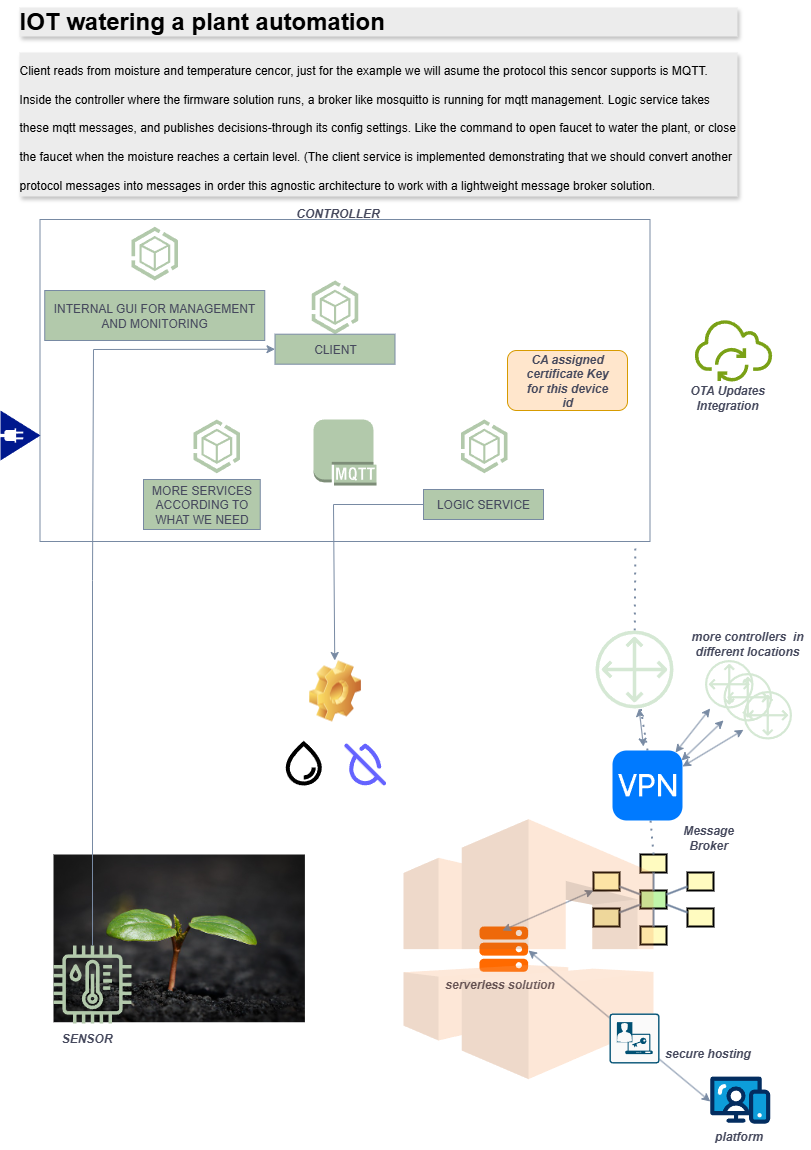

The diagram above was exported from draw.io. Its source (the exported page's mxGraphModel, read from the mxfile embedded in the PNG):
<mxGraphModel dx="2388" dy="1314" grid="1" gridSize="10" guides="1" tooltips="1" connect="1" arrows="1" fold="1" page="1" pageScale="1" pageWidth="827" pageHeight="1169" math="0" shadow="0">
  <root>
    <mxCell id="0" />
    <mxCell id="1" parent="0" />
    <mxCell id="RzrlaOfJQ3S8ctDOqif4-7" value="" style="rounded=0;whiteSpace=wrap;html=1;fillColor=none;labelBackgroundColor=none;strokeColor=#788AA3;fontColor=#46495D;" vertex="1" parent="1">
      <mxGeometry x="56.5" y="219" width="610" height="322" as="geometry" />
    </mxCell>
    <mxCell id="RzrlaOfJQ3S8ctDOqif4-2" value="" style="shape=image;html=1;verticalLabelPosition=bottom;verticalAlign=top;imageAspect=1;aspect=fixed;image=img/clipart/Gear_128x128.png;labelBackgroundColor=none;fillColor=#B2C9AB;strokeColor=#788AA3;fontColor=#46495D;" vertex="1" parent="1">
      <mxGeometry x="325.5" y="660" width="52" height="61" as="geometry" />
    </mxCell>
    <mxCell id="RzrlaOfJQ3S8ctDOqif4-3" value="" style="shape=image;verticalLabelPosition=bottom;labelBackgroundColor=none;verticalAlign=top;aspect=fixed;imageAspect=0;image=data:image/jpeg,(base64 omitted: 55836 chars);fillColor=#B2C9AB;strokeColor=#788AA3;fontColor=#46495D;" vertex="1" parent="1">
      <mxGeometry x="70" y="854" width="251.4" height="167.73" as="geometry" />
    </mxCell>
    <mxCell id="RzrlaOfJQ3S8ctDOqif4-6" value="" style="outlineConnect=0;dashed=0;verticalLabelPosition=bottom;verticalAlign=top;align=center;html=1;shape=mxgraph.aws3.mqtt_protocol;fillColor=#B2C9AB;labelBackgroundColor=none;strokeColor=#788AA3;fontColor=#46495D;" vertex="1" parent="1">
      <mxGeometry x="330" y="419" width="63" height="66" as="geometry" />
    </mxCell>
    <mxCell id="RzrlaOfJQ3S8ctDOqif4-8" value="" style="sketch=0;outlineConnect=0;fontColor=#46495D;fillColor=#B2C9AB;strokeColor=none;dashed=0;verticalLabelPosition=bottom;verticalAlign=top;align=center;html=1;fontSize=12;fontStyle=0;aspect=fixed;pointerEvents=1;shape=mxgraph.aws4.iot_thing_temperature_humidity_sensor;labelBackgroundColor=none;" vertex="1" parent="1">
      <mxGeometry x="70" y="945" width="78" height="78" as="geometry" />
    </mxCell>
    <mxCell id="RzrlaOfJQ3S8ctDOqif4-9" value="" style="points=[];aspect=fixed;html=1;align=center;shadow=0;dashed=0;fillColor=#B2C9AB;strokeColor=none;shape=mxgraph.alibaba_cloud.ahas_application_high_availability_service;labelBackgroundColor=none;fontColor=#46495D;" vertex="1" parent="1">
      <mxGeometry x="477.5" y="419" width="46.5" height="53.7" as="geometry" />
    </mxCell>
    <mxCell id="RzrlaOfJQ3S8ctDOqif4-10" value="LOGIC SERVICE" style="rounded=0;whiteSpace=wrap;html=1;labelBackgroundColor=none;fillColor=#B2C9AB;strokeColor=#788AA3;fontColor=#46495D;" vertex="1" parent="1">
      <mxGeometry x="440" y="489" width="120" height="30" as="geometry" />
    </mxCell>
    <mxCell id="RzrlaOfJQ3S8ctDOqif4-11" value="" style="points=[];aspect=fixed;html=1;align=center;shadow=0;dashed=0;fillColor=#B2C9AB;strokeColor=none;shape=mxgraph.alibaba_cloud.ahas_application_high_availability_service;labelBackgroundColor=none;fontColor=#46495D;" vertex="1" parent="1">
      <mxGeometry x="328.25" y="280" width="46.5" height="53.7" as="geometry" />
    </mxCell>
    <mxCell id="RzrlaOfJQ3S8ctDOqif4-12" value="CLIENT" style="rounded=0;whiteSpace=wrap;html=1;labelBackgroundColor=none;fillColor=#B2C9AB;strokeColor=#788AA3;fontColor=#46495D;" vertex="1" parent="1">
      <mxGeometry x="291.5" y="333.7" width="120" height="30" as="geometry" />
    </mxCell>
    <mxCell id="RzrlaOfJQ3S8ctDOqif4-13" value="" style="points=[];aspect=fixed;html=1;align=center;shadow=0;dashed=0;fillColor=#B2C9AB;strokeColor=none;shape=mxgraph.alibaba_cloud.ahas_application_high_availability_service;labelBackgroundColor=none;fontColor=#46495D;" vertex="1" parent="1">
      <mxGeometry x="210" y="419" width="46.5" height="53.7" as="geometry" />
    </mxCell>
    <mxCell id="RzrlaOfJQ3S8ctDOqif4-14" value="MORE SERVICES ACCORDING TO WHAT WE NEED" style="rounded=0;whiteSpace=wrap;html=1;labelBackgroundColor=none;fillColor=#B2C9AB;strokeColor=#788AA3;fontColor=#46495D;" vertex="1" parent="1">
      <mxGeometry x="160" y="479" width="116.75" height="50" as="geometry" />
    </mxCell>
    <mxCell id="RzrlaOfJQ3S8ctDOqif4-16" value="" style="endArrow=classic;html=1;rounded=0;strokeColor=#788AA3;fontColor=#46495D;fillColor=#B2C9AB;entryX=0;entryY=0.5;entryDx=0;entryDy=0;" edge="1" parent="1" source="RzrlaOfJQ3S8ctDOqif4-8" target="RzrlaOfJQ3S8ctDOqif4-12">
      <mxGeometry width="50" height="50" relative="1" as="geometry">
        <mxPoint x="100" y="880" as="sourcePoint" />
        <mxPoint x="150" y="830" as="targetPoint" />
        <Array as="points">
          <mxPoint x="109" y="580" />
          <mxPoint x="110" y="349" />
        </Array>
      </mxGeometry>
    </mxCell>
    <mxCell id="RzrlaOfJQ3S8ctDOqif4-17" value="" style="endArrow=classic;html=1;rounded=0;strokeColor=#788AA3;fontColor=#46495D;fillColor=#B2C9AB;exitX=0;exitY=0.5;exitDx=0;exitDy=0;" edge="1" parent="1" source="RzrlaOfJQ3S8ctDOqif4-10" target="RzrlaOfJQ3S8ctDOqif4-2">
      <mxGeometry width="50" height="50" relative="1" as="geometry">
        <mxPoint x="510" y="679" as="sourcePoint" />
        <mxPoint x="500" y="729" as="targetPoint" />
        <Array as="points">
          <mxPoint x="350" y="504" />
        </Array>
      </mxGeometry>
    </mxCell>
    <mxCell id="RzrlaOfJQ3S8ctDOqif4-18" value="" style="shape=image;html=1;verticalAlign=top;verticalLabelPosition=bottom;labelBackgroundColor=#ffffff;imageAspect=0;aspect=fixed;image=https://icons.diagrams.net/icon-cache1/Unicons_Line_vol_6-2968/water-drop-slash-924.svg;strokeColor=#788AA3;fontColor=#46495D;fillColor=#B2C9AB;" vertex="1" parent="1">
      <mxGeometry x="356.75" y="739" width="50" height="50" as="geometry" />
    </mxCell>
    <mxCell id="RzrlaOfJQ3S8ctDOqif4-19" value="" style="shape=image;html=1;verticalAlign=top;verticalLabelPosition=bottom;labelBackgroundColor=#ffffff;imageAspect=0;aspect=fixed;image=https://icons.diagrams.net/icon-cache1/Evericons_24px_Vol_1-2247/drop-1455.svg;strokeColor=#788AA3;fontColor=#46495D;fillColor=#B2C9AB;" vertex="1" parent="1">
      <mxGeometry x="296.25" y="739" width="48" height="48" as="geometry" />
    </mxCell>
    <mxCell id="RzrlaOfJQ3S8ctDOqif4-20" value="&lt;h1 style=&quot;forced-color-adjust: none; font-family: Helvetica; font-style: normal; font-variant-ligatures: normal; font-variant-caps: normal; letter-spacing: normal; orphans: 2; text-align: left; text-indent: 0px; text-transform: none; widows: 2; word-spacing: 0px; -webkit-text-stroke-width: 0px; white-space: normal; background-color: rgb(236, 236, 236); text-decoration-thickness: initial; text-decoration-style: initial; text-decoration-color: initial; margin-top: 0px;&quot;&gt;&lt;span style=&quot;forced-color-adjust: none; background-color: transparent;&quot;&gt;IOT watering a plant automation&lt;/span&gt;&lt;/h1&gt;&lt;h1 style=&quot;forced-color-adjust: none; font-family: Helvetica; font-style: normal; font-variant-ligatures: normal; font-variant-caps: normal; letter-spacing: normal; orphans: 2; text-align: left; text-indent: 0px; text-transform: none; widows: 2; word-spacing: 0px; -webkit-text-stroke-width: 0px; white-space: normal; background-color: rgb(236, 236, 236); text-decoration-thickness: initial; text-decoration-style: initial; text-decoration-color: initial; margin-top: 0px;&quot;&gt;&lt;span style=&quot;forced-color-adjust: none; background-color: transparent; font-size: 12px; font-weight: normal;&quot;&gt;Client reads from moisture and temperature cencor, just for the example we will asume the protocol this sencor supports is MQTT. Inside the controller where the firmware solution runs, a broker like mosquitto is running for mqtt management. Logic service takes these mqtt messages, and publishes decisions-through its config settings. Like the command to open faucet to water the plant, or close the faucet when the moisture reaches a certain level. (The client service is implemented demonstrating that we should convert another protocol messages into messages in order this agnostic architecture to work with a lightweight message broker solution.&lt;/span&gt;&lt;span style=&quot;background-color: transparent; font-size: 12px; font-weight: normal;&quot;&gt;&amp;nbsp;&lt;/span&gt;&lt;/h1&gt;" style="text;whiteSpace=wrap;html=1;imageAspect=1;rounded=1;fontColor=default;convertToSvg=0;textShadow=1;" vertex="1" parent="1">
      <mxGeometry x="34" width="720" height="224.7" as="geometry" />
    </mxCell>
    <mxCell id="RzrlaOfJQ3S8ctDOqif4-22" value="" style="endArrow=none;dashed=1;html=1;dashPattern=1 3;strokeWidth=2;rounded=0;strokeColor=#788AA3;fontColor=#46495D;fillColor=#B2C9AB;entryX=0.976;entryY=1.003;entryDx=0;entryDy=0;entryPerimeter=0;" edge="1" parent="1" source="RzrlaOfJQ3S8ctDOqif4-25" target="RzrlaOfJQ3S8ctDOqif4-7">
      <mxGeometry width="50" height="50" relative="1" as="geometry">
        <mxPoint x="650" y="710" as="sourcePoint" />
        <mxPoint x="680" y="660" as="targetPoint" />
      </mxGeometry>
    </mxCell>
    <mxCell id="RzrlaOfJQ3S8ctDOqif4-24" value="" style="rounded=1;whiteSpace=wrap;html=1;strokeColor=#d79b00;fillColor=#ffe6cc;" vertex="1" parent="1">
      <mxGeometry x="524" y="350" width="120" height="60" as="geometry" />
    </mxCell>
    <mxCell id="RzrlaOfJQ3S8ctDOqif4-23" value="CA assigned certificate Key for this device id" style="text;html=1;align=center;verticalAlign=middle;whiteSpace=wrap;rounded=0;fontColor=#46495D;fontStyle=3" vertex="1" parent="1">
      <mxGeometry x="539" y="344.5" width="90" height="71" as="geometry" />
    </mxCell>
    <mxCell id="RzrlaOfJQ3S8ctDOqif4-25" value="" style="sketch=0;outlineConnect=0;fillColor=#d5e8d4;strokeColor=#82b366;dashed=0;verticalLabelPosition=bottom;verticalAlign=top;align=center;html=1;fontSize=12;fontStyle=0;aspect=fixed;pointerEvents=1;shape=mxgraph.aws4.customer_gateway;" vertex="1" parent="1">
      <mxGeometry x="612" y="630" width="78" height="78" as="geometry" />
    </mxCell>
    <mxCell id="RzrlaOfJQ3S8ctDOqif4-26" value="" style="strokeWidth=2;dashed=0;align=center;fontSize=8;shape=rect;fillColor=#fffbc0;strokeColor=#000000;fontColor=#46495D;" vertex="1" parent="1">
      <mxGeometry x="657" y="854" width="26" height="18" as="geometry" />
    </mxCell>
    <mxCell id="RzrlaOfJQ3S8ctDOqif4-27" value="" style="strokeWidth=2;dashed=0;align=center;fontSize=8;shape=rect;fillColor=#fffbc0;strokeColor=#000000;fontColor=#46495D;" vertex="1" parent="1">
      <mxGeometry x="610" y="872" width="26" height="18" as="geometry" />
    </mxCell>
    <mxCell id="RzrlaOfJQ3S8ctDOqif4-28" value="" style="strokeWidth=2;dashed=0;align=center;fontSize=8;shape=rect;fillColor=#fffbc0;strokeColor=#000000;fontColor=#46495D;" vertex="1" parent="1">
      <mxGeometry x="704" y="872" width="26" height="18" as="geometry" />
    </mxCell>
    <mxCell id="RzrlaOfJQ3S8ctDOqif4-29" value="" style="strokeWidth=2;dashed=0;align=center;fontSize=8;shape=rect;fillColor=#fffbc0;strokeColor=#000000;fontColor=#46495D;" vertex="1" parent="1">
      <mxGeometry x="610" y="908" width="26" height="18" as="geometry" />
    </mxCell>
    <mxCell id="RzrlaOfJQ3S8ctDOqif4-30" value="" style="strokeWidth=2;dashed=0;align=center;fontSize=8;shape=rect;fillColor=#fffbc0;strokeColor=#000000;fontColor=#46495D;" vertex="1" parent="1">
      <mxGeometry x="704" y="908" width="26" height="18" as="geometry" />
    </mxCell>
    <mxCell id="RzrlaOfJQ3S8ctDOqif4-31" value="" style="strokeWidth=2;dashed=0;align=center;fontSize=8;shape=rect;fillColor=#fffbc0;strokeColor=#000000;fontColor=#46495D;" vertex="1" parent="1">
      <mxGeometry x="657" y="926" width="26" height="18" as="geometry" />
    </mxCell>
    <mxCell id="RzrlaOfJQ3S8ctDOqif4-32" value="" style="strokeWidth=2;dashed=0;align=center;fontSize=8;shape=rect;fillColor=#c0f5a9;strokeColor=#000000;fontColor=#46495D;" vertex="1" parent="1">
      <mxGeometry x="657" y="890" width="26" height="18" as="geometry" />
    </mxCell>
    <mxCell id="RzrlaOfJQ3S8ctDOqif4-33" value="" style="edgeStyle=none;endArrow=none;dashed=0;html=1;strokeWidth=2;rounded=0;strokeColor=#788AA3;fontColor=#46495D;fillColor=#B2C9AB;" edge="1" source="RzrlaOfJQ3S8ctDOqif4-32" target="RzrlaOfJQ3S8ctDOqif4-26" parent="1">
      <mxGeometry relative="1" as="geometry" />
    </mxCell>
    <mxCell id="RzrlaOfJQ3S8ctDOqif4-34" value="" style="edgeStyle=none;endArrow=none;dashed=0;html=1;strokeWidth=2;rounded=0;strokeColor=#788AA3;fontColor=#46495D;fillColor=#B2C9AB;" edge="1" source="RzrlaOfJQ3S8ctDOqif4-32" target="RzrlaOfJQ3S8ctDOqif4-27" parent="1">
      <mxGeometry relative="1" as="geometry" />
    </mxCell>
    <mxCell id="RzrlaOfJQ3S8ctDOqif4-35" value="" style="edgeStyle=none;endArrow=none;dashed=0;html=1;strokeWidth=2;rounded=0;strokeColor=#788AA3;fontColor=#46495D;fillColor=#B2C9AB;" edge="1" source="RzrlaOfJQ3S8ctDOqif4-32" target="RzrlaOfJQ3S8ctDOqif4-28" parent="1">
      <mxGeometry relative="1" as="geometry" />
    </mxCell>
    <mxCell id="RzrlaOfJQ3S8ctDOqif4-36" value="" style="edgeStyle=none;endArrow=none;dashed=0;html=1;strokeWidth=2;rounded=0;strokeColor=#788AA3;fontColor=#46495D;fillColor=#B2C9AB;" edge="1" source="RzrlaOfJQ3S8ctDOqif4-32" target="RzrlaOfJQ3S8ctDOqif4-29" parent="1">
      <mxGeometry relative="1" as="geometry" />
    </mxCell>
    <mxCell id="RzrlaOfJQ3S8ctDOqif4-37" value="" style="edgeStyle=none;endArrow=none;dashed=0;html=1;strokeWidth=2;rounded=0;strokeColor=#788AA3;fontColor=#46495D;fillColor=#B2C9AB;" edge="1" source="RzrlaOfJQ3S8ctDOqif4-32" target="RzrlaOfJQ3S8ctDOqif4-30" parent="1">
      <mxGeometry relative="1" as="geometry" />
    </mxCell>
    <mxCell id="RzrlaOfJQ3S8ctDOqif4-38" value="" style="edgeStyle=none;endArrow=none;dashed=0;html=1;strokeWidth=2;rounded=0;strokeColor=#788AA3;fontColor=#46495D;fillColor=#B2C9AB;" edge="1" source="RzrlaOfJQ3S8ctDOqif4-32" target="RzrlaOfJQ3S8ctDOqif4-31" parent="1">
      <mxGeometry relative="1" as="geometry" />
    </mxCell>
    <mxCell id="RzrlaOfJQ3S8ctDOqif4-39" value="Message Broker" style="text;html=1;align=center;verticalAlign=middle;whiteSpace=wrap;rounded=0;fontColor=#46495D;fontStyle=3" vertex="1" parent="1">
      <mxGeometry x="680" y="801" width="90" height="71" as="geometry" />
    </mxCell>
    <mxCell id="RzrlaOfJQ3S8ctDOqif4-40" value="" style="endArrow=none;dashed=1;html=1;dashPattern=1 3;strokeWidth=2;rounded=0;strokeColor=#788AA3;fontColor=#46495D;fillColor=#B2C9AB;exitX=0.5;exitY=0;exitDx=0;exitDy=0;" edge="1" parent="1" source="RzrlaOfJQ3S8ctDOqif4-21" target="RzrlaOfJQ3S8ctDOqif4-25">
      <mxGeometry width="50" height="50" relative="1" as="geometry">
        <mxPoint x="640" y="728" as="sourcePoint" />
        <mxPoint x="641" y="640" as="targetPoint" />
      </mxGeometry>
    </mxCell>
    <mxCell id="RzrlaOfJQ3S8ctDOqif4-41" value="" style="endArrow=none;dashed=1;html=1;dashPattern=1 3;strokeWidth=2;rounded=0;strokeColor=#788AA3;fontColor=#46495D;fillColor=#B2C9AB;exitX=0.5;exitY=0;exitDx=0;exitDy=0;" edge="1" parent="1" source="RzrlaOfJQ3S8ctDOqif4-26" target="RzrlaOfJQ3S8ctDOqif4-21">
      <mxGeometry width="50" height="50" relative="1" as="geometry">
        <mxPoint x="670" y="854" as="sourcePoint" />
        <mxPoint x="646" y="677" as="targetPoint" />
      </mxGeometry>
    </mxCell>
    <mxCell id="RzrlaOfJQ3S8ctDOqif4-21" value="" style="html=1;strokeWidth=1;shadow=0;dashed=0;shape=mxgraph.ios7.misc.vpn;fillColor=#007AFF;strokeColor=none;buttonText=;strokeColor2=#222222;fontColor=#222222;fontSize=8;verticalLabelPosition=bottom;verticalAlign=top;align=center;sketch=0;" vertex="1" parent="1">
      <mxGeometry x="629" y="750" width="70" height="70" as="geometry" />
    </mxCell>
    <mxCell id="RzrlaOfJQ3S8ctDOqif4-42" value="" style="verticalLabelPosition=bottom;aspect=fixed;html=1;shape=mxgraph.salesforce.web;fillColorStyles=fillColor2,fillColor3,fillColor4;fillColor2=#032d60;fillColor3=#0d9dda;fillColor4=#ffffff;fillColor=none;strokeColor=none;fontColor=#46495D;" vertex="1" parent="1">
      <mxGeometry x="726.75" y="1076" width="60" height="47.400000000000006" as="geometry" />
    </mxCell>
    <mxCell id="RzrlaOfJQ3S8ctDOqif4-43" value="" style="points=[];aspect=fixed;html=1;align=center;shadow=0;dashed=0;fillColor=#FF6A00;strokeColor=none;shape=mxgraph.alibaba_cloud.ecs_elastic_compute_service;fontColor=#46495D;" vertex="1" parent="1">
      <mxGeometry x="496" y="926" width="48.6" height="45.3" as="geometry" />
    </mxCell>
    <mxCell id="RzrlaOfJQ3S8ctDOqif4-44" value="serverless solution" style="text;html=1;align=center;verticalAlign=middle;whiteSpace=wrap;rounded=0;fontColor=#46495D;fontStyle=3" vertex="1" parent="1">
      <mxGeometry x="460" y="971.3" width="113.5" height="26" as="geometry" />
    </mxCell>
    <mxCell id="RzrlaOfJQ3S8ctDOqif4-46" value="" style="endArrow=classic;startArrow=classic;html=1;rounded=0;strokeColor=#788AA3;fontColor=#46495D;fillColor=#B2C9AB;exitX=1.008;exitY=0.53;exitDx=0;exitDy=0;exitPerimeter=0;entryX=0;entryY=0.528;entryDx=0;entryDy=0;entryPerimeter=0;" edge="1" parent="1" source="RzrlaOfJQ3S8ctDOqif4-43" target="RzrlaOfJQ3S8ctDOqif4-42">
      <mxGeometry width="50" height="50" relative="1" as="geometry">
        <mxPoint x="550" y="959" as="sourcePoint" />
        <mxPoint x="660" y="949" as="targetPoint" />
      </mxGeometry>
    </mxCell>
    <mxCell id="RzrlaOfJQ3S8ctDOqif4-47" value="" style="endArrow=classic;startArrow=classic;html=1;rounded=0;strokeColor=#788AA3;fontColor=#46495D;fillColor=#B2C9AB;exitX=0;exitY=1;exitDx=0;exitDy=0;entryX=0.473;entryY=0.088;entryDx=0;entryDy=0;entryPerimeter=0;" edge="1" parent="1" source="RzrlaOfJQ3S8ctDOqif4-27" target="RzrlaOfJQ3S8ctDOqif4-43">
      <mxGeometry width="50" height="50" relative="1" as="geometry">
        <mxPoint x="556" y="872" as="sourcePoint" />
        <mxPoint x="634" y="956" as="targetPoint" />
      </mxGeometry>
    </mxCell>
    <mxCell id="RzrlaOfJQ3S8ctDOqif4-48" value="" style="outlineConnect=0;dashed=0;verticalLabelPosition=bottom;verticalAlign=top;align=center;html=1;shape=mxgraph.aws3.vpc;fillColor=#F58536;gradientColor=none;strokeColor=#788AA3;fontColor=#46495D;fillOpacity=20;" vertex="1" parent="1">
      <mxGeometry x="420" y="818.65" width="250" height="260" as="geometry" />
    </mxCell>
    <mxCell id="RzrlaOfJQ3S8ctDOqif4-49" value="" style="sketch=0;aspect=fixed;pointerEvents=1;shadow=0;dashed=0;html=1;strokeColor=none;labelPosition=center;verticalLabelPosition=bottom;verticalAlign=top;align=center;fillColor=#00188D;shape=mxgraph.mscae.enterprise.plug_and_play;fontColor=#46495D;" vertex="1" parent="1">
      <mxGeometry x="17" y="410" width="40" height="50" as="geometry" />
    </mxCell>
    <mxCell id="RzrlaOfJQ3S8ctDOqif4-50" value="platform" style="text;html=1;align=center;verticalAlign=middle;whiteSpace=wrap;rounded=0;fontColor=#46495D;fontStyle=3" vertex="1" parent="1">
      <mxGeometry x="699" y="1123.4" width="113.5" height="26" as="geometry" />
    </mxCell>
    <mxCell id="RzrlaOfJQ3S8ctDOqif4-51" value="" style="sketch=0;outlineConnect=0;fillColor=#d5e8d4;strokeColor=#82b366;dashed=0;verticalLabelPosition=bottom;verticalAlign=top;align=center;html=1;fontSize=12;fontStyle=0;aspect=fixed;pointerEvents=1;shape=mxgraph.aws4.customer_gateway;" vertex="1" parent="1">
      <mxGeometry x="721.5" y="659.5" width="48.5" height="48.5" as="geometry" />
    </mxCell>
    <mxCell id="RzrlaOfJQ3S8ctDOqif4-52" value="" style="sketch=0;outlineConnect=0;fillColor=#d5e8d4;strokeColor=#82b366;dashed=0;verticalLabelPosition=bottom;verticalAlign=top;align=center;html=1;fontSize=12;fontStyle=0;aspect=fixed;pointerEvents=1;shape=mxgraph.aws4.customer_gateway;" vertex="1" parent="1">
      <mxGeometry x="740" y="672.5" width="48.5" height="48.5" as="geometry" />
    </mxCell>
    <mxCell id="RzrlaOfJQ3S8ctDOqif4-53" value="" style="sketch=0;outlineConnect=0;fillColor=#d5e8d4;strokeColor=#82b366;dashed=0;verticalLabelPosition=bottom;verticalAlign=top;align=center;html=1;fontSize=12;fontStyle=0;aspect=fixed;pointerEvents=1;shape=mxgraph.aws4.customer_gateway;" vertex="1" parent="1">
      <mxGeometry x="760" y="690.5" width="48.5" height="48.5" as="geometry" />
    </mxCell>
    <mxCell id="RzrlaOfJQ3S8ctDOqif4-54" value="" style="endArrow=classic;startArrow=classic;html=1;rounded=0;strokeColor=#788AA3;fontColor=#46495D;fillColor=#B2C9AB;exitX=0.443;exitY=-0.057;exitDx=0;exitDy=0;exitPerimeter=0;" edge="1" parent="1" source="RzrlaOfJQ3S8ctDOqif4-21" target="RzrlaOfJQ3S8ctDOqif4-25">
      <mxGeometry width="50" height="50" relative="1" as="geometry">
        <mxPoint x="730" y="800" as="sourcePoint" />
        <mxPoint x="780" y="750" as="targetPoint" />
      </mxGeometry>
    </mxCell>
    <mxCell id="RzrlaOfJQ3S8ctDOqif4-55" value="" style="endArrow=classic;startArrow=classic;html=1;rounded=0;strokeColor=#788AA3;fontColor=#46495D;fillColor=#B2C9AB;exitX=0.9;exitY=0.029;exitDx=0;exitDy=0;exitPerimeter=0;" edge="1" parent="1" source="RzrlaOfJQ3S8ctDOqif4-21" target="RzrlaOfJQ3S8ctDOqif4-51">
      <mxGeometry width="50" height="50" relative="1" as="geometry">
        <mxPoint x="674" y="768" as="sourcePoint" />
        <mxPoint x="670" y="730" as="targetPoint" />
      </mxGeometry>
    </mxCell>
    <mxCell id="RzrlaOfJQ3S8ctDOqif4-56" value="" style="endArrow=classic;startArrow=classic;html=1;rounded=0;strokeColor=#788AA3;fontColor=#46495D;fillColor=#B2C9AB;exitX=0.986;exitY=0.143;exitDx=0;exitDy=0;exitPerimeter=0;" edge="1" parent="1" source="RzrlaOfJQ3S8ctDOqif4-21" target="RzrlaOfJQ3S8ctDOqif4-52">
      <mxGeometry width="50" height="50" relative="1" as="geometry">
        <mxPoint x="705" y="765" as="sourcePoint" />
        <mxPoint x="740" y="721" as="targetPoint" />
      </mxGeometry>
    </mxCell>
    <mxCell id="RzrlaOfJQ3S8ctDOqif4-57" value="" style="endArrow=classic;startArrow=classic;html=1;rounded=0;strokeColor=#788AA3;fontColor=#46495D;fillColor=#B2C9AB;exitX=1;exitY=0.229;exitDx=0;exitDy=0;exitPerimeter=0;" edge="1" parent="1" source="RzrlaOfJQ3S8ctDOqif4-21" target="RzrlaOfJQ3S8ctDOqif4-53">
      <mxGeometry width="50" height="50" relative="1" as="geometry">
        <mxPoint x="740" y="804" as="sourcePoint" />
        <mxPoint x="775" y="760" as="targetPoint" />
      </mxGeometry>
    </mxCell>
    <mxCell id="RzrlaOfJQ3S8ctDOqif4-58" value="more controllers&amp;nbsp; in different locations" style="text;html=1;align=center;verticalAlign=middle;whiteSpace=wrap;rounded=0;fontColor=#46495D;fontStyle=3" vertex="1" parent="1">
      <mxGeometry x="700" y="630" width="127.5" height="26" as="geometry" />
    </mxCell>
    <mxCell id="RzrlaOfJQ3S8ctDOqif4-59" value="CONTROLLER" style="text;html=1;align=center;verticalAlign=middle;whiteSpace=wrap;rounded=0;fontColor=#46495D;fontStyle=3" vertex="1" parent="1">
      <mxGeometry x="298" y="200" width="113.5" height="26" as="geometry" />
    </mxCell>
    <mxCell id="RzrlaOfJQ3S8ctDOqif4-60" value="SENSOR" style="text;html=1;align=center;verticalAlign=middle;whiteSpace=wrap;rounded=0;fontColor=#46495D;fontStyle=3" vertex="1" parent="1">
      <mxGeometry x="46.5" y="1025" width="113.5" height="26" as="geometry" />
    </mxCell>
    <mxCell id="RzrlaOfJQ3S8ctDOqif4-61" value="" style="sketch=0;points=[[0.015,0.015,0],[0.985,0.015,0],[0.985,0.985,0],[0.015,0.985,0],[0.25,0,0],[0.5,0,0],[0.75,0,0],[1,0.25,0],[1,0.5,0],[1,0.75,0],[0.75,1,0],[0.5,1,0],[0.25,1,0],[0,0.75,0],[0,0.5,0],[0,0.25,0]];verticalLabelPosition=bottom;html=1;verticalAlign=top;aspect=fixed;align=center;pointerEvents=1;shape=mxgraph.cisco19.rect;prIcon=host_based_security;fillColor=#FAFAFA;strokeColor=#005073;fontColor=#46495D;" vertex="1" parent="1">
      <mxGeometry x="626" y="1013" width="50" height="50" as="geometry" />
    </mxCell>
    <mxCell id="RzrlaOfJQ3S8ctDOqif4-62" value="secure hosting" style="text;html=1;align=center;verticalAlign=middle;whiteSpace=wrap;rounded=0;fontColor=#46495D;fontStyle=3" vertex="1" parent="1">
      <mxGeometry x="668.25" y="1040" width="113.5" height="26" as="geometry" />
    </mxCell>
    <mxCell id="RzrlaOfJQ3S8ctDOqif4-63" value="" style="points=[];aspect=fixed;html=1;align=center;shadow=0;dashed=0;fillColor=#B2C9AB;strokeColor=none;shape=mxgraph.alibaba_cloud.ahas_application_high_availability_service;labelBackgroundColor=none;fontColor=#46495D;" vertex="1" parent="1">
      <mxGeometry x="148" y="226.3" width="46.5" height="53.7" as="geometry" />
    </mxCell>
    <mxCell id="RzrlaOfJQ3S8ctDOqif4-64" value="INTERNAL GUI FOR MANAGEMENT AND MONITORING" style="rounded=0;whiteSpace=wrap;html=1;labelBackgroundColor=none;fillColor=#B2C9AB;strokeColor=#788AA3;fontColor=#46495D;" vertex="1" parent="1">
      <mxGeometry x="61.25" y="290" width="220" height="50" as="geometry" />
    </mxCell>
    <mxCell id="RzrlaOfJQ3S8ctDOqif4-65" value="" style="sketch=0;outlineConnect=0;fontColor=#232F3E;gradientColor=none;fillColor=#7AA116;strokeColor=none;dashed=0;verticalLabelPosition=bottom;verticalAlign=top;align=center;html=1;fontSize=12;fontStyle=0;aspect=fixed;pointerEvents=1;shape=mxgraph.aws4.iot_over_the_air_update;" vertex="1" parent="1">
      <mxGeometry x="711" y="318" width="78" height="63" as="geometry" />
    </mxCell>
    <mxCell id="RzrlaOfJQ3S8ctDOqif4-66" value="OTA Updates Integration" style="text;html=1;align=center;verticalAlign=middle;whiteSpace=wrap;rounded=0;fontColor=#46495D;fontStyle=3" vertex="1" parent="1">
      <mxGeometry x="680" y="384" width="127.5" height="26" as="geometry" />
    </mxCell>
  </root>
</mxGraphModel>